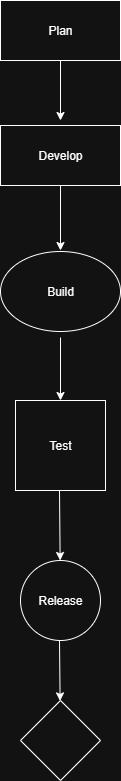

The diagram above was exported from draw.io. Its source (the exported page's mxGraphModel, read from the mxfile embedded in the PNG):
<mxGraphModel dx="1042" dy="562" grid="1" gridSize="10" guides="1" tooltips="1" connect="1" arrows="1" fold="1" page="1" pageScale="1" pageWidth="850" pageHeight="1100" math="0" shadow="0">
  <root>
    <mxCell id="0" />
    <mxCell id="1" parent="0" />
    <mxCell id="XRBNciSBYQcuy76RkXWW-5" value="Plan" style="rounded=0;whiteSpace=wrap;html=1;" vertex="1" parent="1">
      <mxGeometry x="365" y="40" width="120" height="60" as="geometry" />
    </mxCell>
    <mxCell id="XRBNciSBYQcuy76RkXWW-8" value="Build" style="ellipse;whiteSpace=wrap;html=1;" vertex="1" parent="1">
      <mxGeometry x="365" y="291" width="120" height="80" as="geometry" />
    </mxCell>
    <mxCell id="XRBNciSBYQcuy76RkXWW-10" value="Test" style="whiteSpace=wrap;html=1;aspect=fixed;" vertex="1" parent="1">
      <mxGeometry x="380" y="440" width="90" height="90" as="geometry" />
    </mxCell>
    <mxCell id="XRBNciSBYQcuy76RkXWW-16" value="Develop" style="rounded=0;whiteSpace=wrap;html=1;" vertex="1" parent="1">
      <mxGeometry x="365" y="165" width="120" height="60" as="geometry" />
    </mxCell>
    <mxCell id="XRBNciSBYQcuy76RkXWW-17" value="" style="endArrow=classic;html=1;rounded=0;exitX=0.5;exitY=1;exitDx=0;exitDy=0;" edge="1" parent="1">
      <mxGeometry width="50" height="50" relative="1" as="geometry">
        <mxPoint x="425" y="100" as="sourcePoint" />
        <mxPoint x="425" y="160" as="targetPoint" />
      </mxGeometry>
    </mxCell>
    <mxCell id="XRBNciSBYQcuy76RkXWW-18" value="" style="endArrow=classic;html=1;rounded=0;exitX=0.5;exitY=1;exitDx=0;exitDy=0;" edge="1" parent="1" source="XRBNciSBYQcuy76RkXWW-16">
      <mxGeometry width="50" height="50" relative="1" as="geometry">
        <mxPoint x="400" y="277" as="sourcePoint" />
        <mxPoint x="425" y="290" as="targetPoint" />
      </mxGeometry>
    </mxCell>
    <mxCell id="XRBNciSBYQcuy76RkXWW-19" value="" style="endArrow=classic;html=1;rounded=0;" edge="1" parent="1" target="XRBNciSBYQcuy76RkXWW-21">
      <mxGeometry width="50" height="50" relative="1" as="geometry">
        <mxPoint x="424" y="530" as="sourcePoint" />
        <mxPoint x="424" y="590" as="targetPoint" />
      </mxGeometry>
    </mxCell>
    <mxCell id="XRBNciSBYQcuy76RkXWW-20" value="" style="endArrow=classic;html=1;rounded=0;" edge="1" parent="1">
      <mxGeometry width="50" height="50" relative="1" as="geometry">
        <mxPoint x="425" y="377" as="sourcePoint" />
        <mxPoint x="425" y="440" as="targetPoint" />
      </mxGeometry>
    </mxCell>
    <mxCell id="XRBNciSBYQcuy76RkXWW-21" value="Release" style="ellipse;whiteSpace=wrap;html=1;aspect=fixed;" vertex="1" parent="1">
      <mxGeometry x="385" y="600" width="80" height="80" as="geometry" />
    </mxCell>
    <mxCell id="XRBNciSBYQcuy76RkXWW-22" value="" style="endArrow=classic;html=1;rounded=0;" edge="1" parent="1" target="XRBNciSBYQcuy76RkXWW-23">
      <mxGeometry width="50" height="50" relative="1" as="geometry">
        <mxPoint x="424" y="680" as="sourcePoint" />
        <mxPoint x="424" y="760" as="targetPoint" />
      </mxGeometry>
    </mxCell>
    <mxCell id="XRBNciSBYQcuy76RkXWW-23" value="" style="rhombus;whiteSpace=wrap;html=1;" vertex="1" parent="1">
      <mxGeometry x="385" y="740" width="80" height="80" as="geometry" />
    </mxCell>
  </root>
</mxGraphModel>